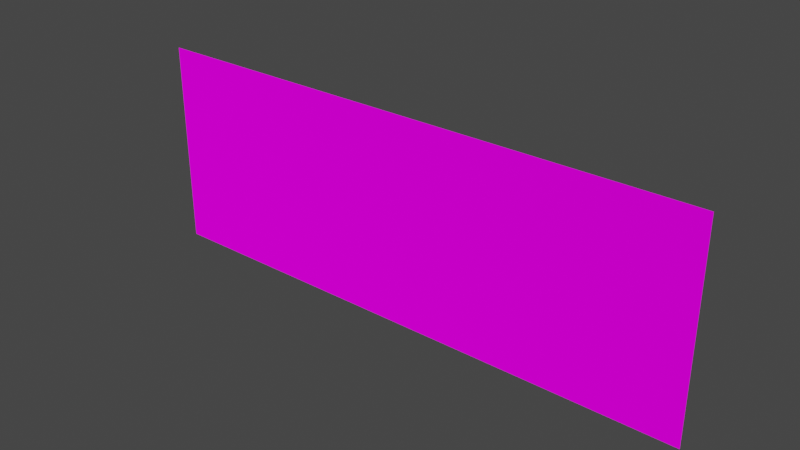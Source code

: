 # Source: mountains.blend  (saved by Blender 2.93.21; exported with 4.5.12 LTS)
import bpy
from mathutils import Matrix  # noqa: F401  (used for matrix-valued properties, if any)

bpy.ops.wm.read_factory_settings(use_empty=True)
scene = bpy.context.scene
scene.name = 'Scene'

# ---- collections
col_collection = bpy.data.collections.new('Collection'); scene.collection.children.link(col_collection)

# ---- images (referenced by path relative to the original .blend; pixels are not part of the script)
import os
ASSET_DIR = os.environ.get("B2B_ASSET_DIR", "")  # directory of the original .blend (textures are referenced by path, not embedded)
HERE = os.path.dirname(os.path.abspath(__file__))  # packed textures are extracted next to this script under _unpacked/

def load_image(name, relpath, width, height, colorspace="sRGB"):
    """Load a texture the original file referenced (path relative to the .blend, or extracted next to this script)."""
    p = next((c for c in (os.path.join(HERE, relpath), os.path.join(ASSET_DIR, relpath)) if relpath and os.path.exists(c)), "")
    if p:
        img = bpy.data.images.load(p, check_existing=True)
        img.name = name
    else:  # same state as the original file: an image datablock whose file is absent (Cycles renders it pink)
        img = bpy.data.images.new(name, width, height)
        img.source = "FILE"
        img.filepath = "//" + (relpath or name)
    img.colorspace_settings.name = colorspace
    return img
img_mountains_png = load_image('mountains.png', 'textures/mountains.png', 1024, 1024, 'sRGB')

# ---- materials (node trees are filled in below, after node groups)
mat_mountains = bpy.data.materials.new('mountains')
mat_mountains.surface_render_method = 'BLENDED'
mat_mountains.blend_method = 'BLEND'
mat_mountains.alpha_threshold = 0.0
mat_mountains.roughness = 0.5

# ---- material node trees
mat_mountains.use_nodes = True; mat_mountains.node_tree.nodes.clear()
_N = mat_mountains.node_tree.nodes; _L = mat_mountains.node_tree.links
n0 = _N.new('ShaderNodeTexImage'); n0.name = 'Image Texture'; n0.location = (-280, 280)
n0.image = img_mountains_png
n1 = _N.new('ShaderNodeOutputMaterial'); n1.name = 'Material Output'; n1.location = (495, 311)
n1.target = 'CYCLES'
n2 = _N.new('ShaderNodeBsdfDiffuse'); n2.name = 'Diffuse BSDF'; n2.location = (10, 300)
n2.inputs[1].default_value = 0.5
n3 = _N.new('ShaderNodeBsdfTransparent'); n3.name = 'Transparent BSDF'; n3.location = (22, 64)
n4 = _N.new('ShaderNodeMixShader'); n4.name = 'Mix Shader'; n4.location = (244, 240)
n5 = _N.new('ShaderNodeOutputMaterial'); n5.name = 'Material Output.001'; n5.location = (0, 0)
n5.target = 'EEVEE'
n6 = _N.new('ShaderNodeMixShader'); n6.name = 'Mix Shader.001'; n6.location = (0, 0)
n6.label = 'Disable Shadow'
n6.hide = True
n7 = _N.new('ShaderNodeLightPath'); n7.name = 'Light Path'; n7.location = (0, 0)
n7.hide = True
n8 = _N.new('ShaderNodeBsdfTransparent'); n8.name = 'Transparent BSDF.001'; n8.location = (0, 0)
n8.hide = True
_L.new(n0.outputs[0], n2.inputs[0])
_L.new(n4.outputs[0], n1.inputs[0])
_L.new(n2.outputs[0], n4.inputs[2])
_L.new(n0.outputs[1], n4.inputs[0])
_L.new(n3.outputs[0], n4.inputs[1])
_L.new(n4.outputs[0], n6.inputs[1])
_L.new(n6.outputs[0], n5.inputs[0])
_L.new(n7.outputs[1], n6.inputs[0])
_L.new(n8.outputs[0], n6.inputs[2])
n1.is_active_output = True

# ---- world
world_world = bpy.data.worlds.new('World'); scene.world = world_world
world_world.use_nodes = True; world_world.node_tree.nodes.clear()
_N = world_world.node_tree.nodes; _L = world_world.node_tree.links
n0 = _N.new('ShaderNodeOutputWorld'); n0.name = 'World Output'; n0.location = (300, 300)
n1 = _N.new('ShaderNodeBackground'); n1.name = 'Background'; n1.location = (10, 300)
n1.inputs[0].default_value = (0.05088, 0.05088, 0.05088, 1.0)
_L.new(n1.outputs[0], n0.inputs[0])
n0.is_active_output = True
world_world.color = (0.05088, 0.05088, 0.05088)
world_world.use_sun_shadow = False
world_world.sun_shadow_jitter_overblur = 0.0

# ---- meshes
me_plane_004 = bpy.data.meshes.new('Plane.004')
me_plane_004.from_pydata([(-8.065, -3.216, -1.681), (8.065, -3.216, -1.681), (-8.065, 5.343, -1.681), (8.065, 5.343, -1.681)], [], [(0, 1, 3, 2)])
_uv = me_plane_004.uv_layers.new(name='UVMap')
_uv.uv.foreach_set('vector', [7.283e-05, 7.283e-05, 0.9999, 7.283e-05, 0.9999, 0.9915, 7.283e-05, 0.9915])
me_plane_004.materials.append(mat_mountains)
me_plane_004.use_remesh_preserve_volume = False
me_plane_004.use_remesh_preserve_attributes = False
me_plane_004.use_mirror_vertex_groups = False
me_plane_004.update()

# ---- objects
ob_mountains = bpy.data.objects.new('mountains', me_plane_004)

# ---- transforms, parenting, visibility, modifiers, constraints
ob_mountains.location = (0.0, 9.48, 1.0)
ob_mountains.rotation_euler = (1.571, 0.0, 0.0)
ob_mountains.scale = (1.456, 1.0, 1.0)
ob_mountains.visible_shadow = False
ob_mountains.lineart.crease_threshold = 0.0

# ---- collection membership
col_collection.objects.link(ob_mountains)

# ---- scene / render settings (as saved in the file)
scene.frame_start = 1; scene.frame_end = 250; scene.frame_set(1)
scene.render.engine = 'BLENDER_EEVEE_NEXT'
scene.cycles.use_denoising = False
scene.cycles.samples = 128
scene.cycles.sampling_pattern = 'TABULATED_SOBOL'
scene.cycles.use_adaptive_sampling = False
scene.cycles.use_light_tree = False
scene.view_settings.view_transform = 'Filmic'
bpy.context.view_layer.update()

# ---- added for rendering (the .blend has no active camera and no usable light): camera, sun
cam_auto = bpy.data.cameras.new('AutoCamera')
cam_auto.lens = 50.0
cam_auto.sensor_width = 36.0
cam_auto.clip_end = 1000.0
ob_auto_camera = bpy.data.objects.new('AutoCamera', cam_auto)
scene.collection.objects.link(ob_auto_camera)
ob_auto_camera.location = (23.1218, -16.5859, 20.5607)
ob_auto_camera.rotation_euler = (1.09748, -7.21219e-08, 0.694738)
scene.camera = ob_auto_camera
light_auto_sun = bpy.data.lights.new('AutoSun', 'SUN')
light_auto_sun.energy = 3.0
light_auto_sun.angle = 0.0523599
ob_auto_sun = bpy.data.objects.new('AutoSun', light_auto_sun)
scene.collection.objects.link(ob_auto_sun)
ob_auto_sun.rotation_euler = (0.872665, 0.174533, 0.523599)
bpy.context.view_layer.update()
